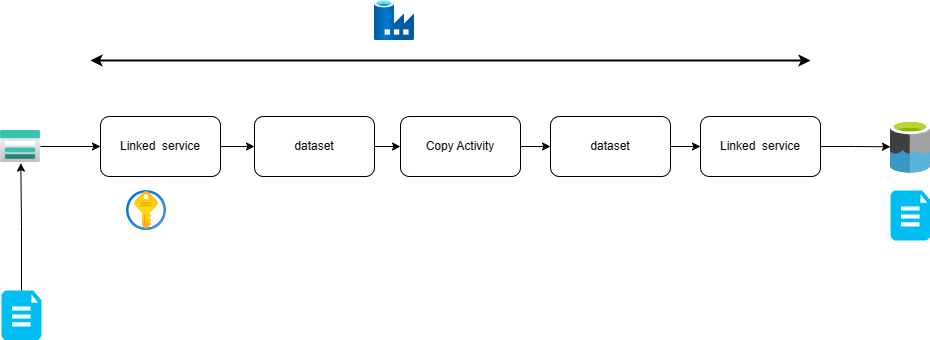

The diagram above was exported from draw.io. Its source (the exported page's mxGraphModel, read from the mxfile embedded in the PNG):
<mxGraphModel dx="1386" dy="793" grid="1" gridSize="10" guides="1" tooltips="1" connect="1" arrows="1" fold="1" page="1" pageScale="1" pageWidth="827" pageHeight="1169" math="0" shadow="0">
  <root>
    <mxCell id="0" />
    <mxCell id="1" parent="0" />
    <mxCell id="x-FsalAor3PQe2aUWA2_-1" value="" style="image;aspect=fixed;html=1;points=[];align=center;fontSize=12;image=img/lib/azure2/databases/Data_Factory.svg;" parent="1" vertex="1">
      <mxGeometry x="414" y="60" width="40" height="40" as="geometry" />
    </mxCell>
    <mxCell id="x-FsalAor3PQe2aUWA2_-11" style="edgeStyle=orthogonalEdgeStyle;rounded=0;orthogonalLoop=1;jettySize=auto;html=1;entryX=0;entryY=0.5;entryDx=0;entryDy=0;" parent="1" source="x-FsalAor3PQe2aUWA2_-2" target="x-FsalAor3PQe2aUWA2_-5" edge="1">
      <mxGeometry relative="1" as="geometry" />
    </mxCell>
    <mxCell id="x-FsalAor3PQe2aUWA2_-2" value="" style="image;aspect=fixed;html=1;points=[];align=center;fontSize=12;image=img/lib/azure2/storage/Storage_Accounts.svg;" parent="1" vertex="1">
      <mxGeometry x="40" y="190" width="40" height="32" as="geometry" />
    </mxCell>
    <mxCell id="x-FsalAor3PQe2aUWA2_-3" value="" style="image;sketch=0;aspect=fixed;html=1;points=[];align=center;fontSize=12;image=img/lib/mscae/Data_Lake.svg;" parent="1" vertex="1">
      <mxGeometry x="930" y="180" width="40" height="52.63" as="geometry" />
    </mxCell>
    <mxCell id="x-FsalAor3PQe2aUWA2_-4" value="" style="image;aspect=fixed;html=1;points=[];align=center;fontSize=12;image=img/lib/azure2/security/Key_Vaults.svg;" parent="1" vertex="1">
      <mxGeometry x="166" y="250" width="40" height="40" as="geometry" />
    </mxCell>
    <mxCell id="x-FsalAor3PQe2aUWA2_-12" style="edgeStyle=orthogonalEdgeStyle;rounded=0;orthogonalLoop=1;jettySize=auto;html=1;entryX=0;entryY=0.5;entryDx=0;entryDy=0;" parent="1" source="x-FsalAor3PQe2aUWA2_-5" target="x-FsalAor3PQe2aUWA2_-6" edge="1">
      <mxGeometry relative="1" as="geometry" />
    </mxCell>
    <mxCell id="x-FsalAor3PQe2aUWA2_-5" value="Linked&amp;nbsp; service" style="rounded=1;whiteSpace=wrap;html=1;" parent="1" vertex="1">
      <mxGeometry x="140" y="176" width="120" height="60" as="geometry" />
    </mxCell>
    <mxCell id="x-FsalAor3PQe2aUWA2_-13" style="edgeStyle=orthogonalEdgeStyle;rounded=0;orthogonalLoop=1;jettySize=auto;html=1;exitX=1;exitY=0.5;exitDx=0;exitDy=0;entryX=0;entryY=0.5;entryDx=0;entryDy=0;" parent="1" source="x-FsalAor3PQe2aUWA2_-6" target="x-FsalAor3PQe2aUWA2_-7" edge="1">
      <mxGeometry relative="1" as="geometry" />
    </mxCell>
    <mxCell id="x-FsalAor3PQe2aUWA2_-6" value="dataset" style="rounded=1;whiteSpace=wrap;html=1;" parent="1" vertex="1">
      <mxGeometry x="294" y="176" width="120" height="60" as="geometry" />
    </mxCell>
    <mxCell id="x-FsalAor3PQe2aUWA2_-15" value="" style="edgeStyle=orthogonalEdgeStyle;rounded=0;orthogonalLoop=1;jettySize=auto;html=1;" parent="1" source="x-FsalAor3PQe2aUWA2_-7" target="x-FsalAor3PQe2aUWA2_-8" edge="1">
      <mxGeometry relative="1" as="geometry" />
    </mxCell>
    <mxCell id="x-FsalAor3PQe2aUWA2_-7" value="Copy Activity" style="rounded=1;whiteSpace=wrap;html=1;" parent="1" vertex="1">
      <mxGeometry x="440" y="176" width="120" height="60" as="geometry" />
    </mxCell>
    <mxCell id="x-FsalAor3PQe2aUWA2_-16" value="" style="edgeStyle=orthogonalEdgeStyle;rounded=0;orthogonalLoop=1;jettySize=auto;html=1;" parent="1" source="x-FsalAor3PQe2aUWA2_-8" target="x-FsalAor3PQe2aUWA2_-9" edge="1">
      <mxGeometry relative="1" as="geometry" />
    </mxCell>
    <mxCell id="x-FsalAor3PQe2aUWA2_-8" value="dataset" style="rounded=1;whiteSpace=wrap;html=1;" parent="1" vertex="1">
      <mxGeometry x="590" y="176" width="120" height="60" as="geometry" />
    </mxCell>
    <mxCell id="x-FsalAor3PQe2aUWA2_-17" style="edgeStyle=orthogonalEdgeStyle;rounded=0;orthogonalLoop=1;jettySize=auto;html=1;" parent="1" source="x-FsalAor3PQe2aUWA2_-9" target="x-FsalAor3PQe2aUWA2_-3" edge="1">
      <mxGeometry relative="1" as="geometry" />
    </mxCell>
    <mxCell id="x-FsalAor3PQe2aUWA2_-9" value="Linked&amp;nbsp; service" style="rounded=1;whiteSpace=wrap;html=1;" parent="1" vertex="1">
      <mxGeometry x="740" y="176" width="120" height="60" as="geometry" />
    </mxCell>
    <mxCell id="x-FsalAor3PQe2aUWA2_-10" value="" style="endArrow=classic;startArrow=classic;html=1;rounded=0;strokeWidth=2;" parent="1" edge="1">
      <mxGeometry width="50" height="50" relative="1" as="geometry">
        <mxPoint x="130" y="120" as="sourcePoint" />
        <mxPoint x="850" y="120" as="targetPoint" />
      </mxGeometry>
    </mxCell>
    <mxCell id="x-FsalAor3PQe2aUWA2_-18" value="" style="verticalLabelPosition=bottom;html=1;verticalAlign=top;align=center;strokeColor=none;fillColor=#00BEF2;shape=mxgraph.azure.file_2;pointerEvents=1;" parent="1" vertex="1">
      <mxGeometry x="41" y="350" width="40" height="50" as="geometry" />
    </mxCell>
    <mxCell id="x-FsalAor3PQe2aUWA2_-19" style="edgeStyle=orthogonalEdgeStyle;rounded=0;orthogonalLoop=1;jettySize=auto;html=1;entryX=0.508;entryY=1.019;entryDx=0;entryDy=0;entryPerimeter=0;" parent="1" source="x-FsalAor3PQe2aUWA2_-18" target="x-FsalAor3PQe2aUWA2_-2" edge="1">
      <mxGeometry relative="1" as="geometry" />
    </mxCell>
    <mxCell id="x-FsalAor3PQe2aUWA2_-20" value="" style="verticalLabelPosition=bottom;html=1;verticalAlign=top;align=center;strokeColor=none;fillColor=#00BEF2;shape=mxgraph.azure.file_2;pointerEvents=1;" parent="1" vertex="1">
      <mxGeometry x="930" y="250" width="40" height="50" as="geometry" />
    </mxCell>
  </root>
</mxGraphModel>